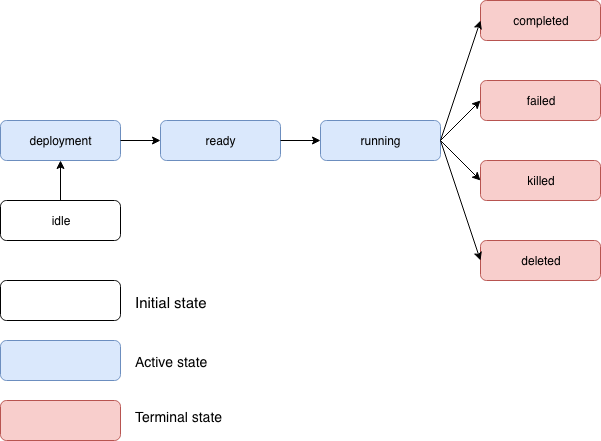

The diagram above was exported from draw.io. Its source (the exported page's mxGraphModel, read from the mxfile embedded in the PNG):
<mxGraphModel dx="725" dy="608" grid="1" gridSize="10" guides="1" tooltips="1" connect="1" arrows="1" fold="1" page="1" pageScale="1" pageWidth="827" pageHeight="1169" math="0" shadow="0">
  <root>
    <mxCell id="0" />
    <mxCell id="1" parent="0" />
    <mxCell id="2" value="idle" style="rounded=1;whiteSpace=wrap;html=1;" vertex="1" parent="1">
      <mxGeometry x="160" y="200" width="120" height="40" as="geometry" />
    </mxCell>
    <mxCell id="3" value="deployment" style="rounded=1;whiteSpace=wrap;html=1;fillColor=#dae8fc;strokeColor=#6c8ebf;" vertex="1" parent="1">
      <mxGeometry x="160" y="120" width="120" height="40" as="geometry" />
    </mxCell>
    <mxCell id="4" value="ready" style="rounded=1;whiteSpace=wrap;html=1;fillColor=#dae8fc;strokeColor=#6c8ebf;" vertex="1" parent="1">
      <mxGeometry x="320" y="120" width="120" height="40" as="geometry" />
    </mxCell>
    <mxCell id="5" value="running" style="rounded=1;whiteSpace=wrap;html=1;fillColor=#dae8fc;strokeColor=#6c8ebf;" vertex="1" parent="1">
      <mxGeometry x="480" y="120" width="120" height="40" as="geometry" />
    </mxCell>
    <mxCell id="6" value="deleted" style="rounded=1;whiteSpace=wrap;html=1;fillColor=#f8cecc;strokeColor=#b85450;" vertex="1" parent="1">
      <mxGeometry x="640" y="240" width="120" height="40" as="geometry" />
    </mxCell>
    <mxCell id="7" value="killed" style="rounded=1;whiteSpace=wrap;html=1;fillColor=#f8cecc;strokeColor=#b85450;" vertex="1" parent="1">
      <mxGeometry x="640" y="160" width="120" height="40" as="geometry" />
    </mxCell>
    <mxCell id="8" value="completed" style="rounded=1;whiteSpace=wrap;html=1;fillColor=#f8cecc;strokeColor=#b85450;" vertex="1" parent="1">
      <mxGeometry x="640" width="120" height="40" as="geometry" />
    </mxCell>
    <mxCell id="9" value="failed" style="rounded=1;whiteSpace=wrap;html=1;fillColor=#f8cecc;strokeColor=#b85450;" vertex="1" parent="1">
      <mxGeometry x="640" y="80" width="120" height="40" as="geometry" />
    </mxCell>
    <mxCell id="10" value="" style="endArrow=classic;html=1;entryX=0.5;entryY=1;entryDx=0;entryDy=0;exitX=0.5;exitY=0;exitDx=0;exitDy=0;" edge="1" source="2" target="3" parent="1">
      <mxGeometry width="50" height="50" relative="1" as="geometry">
        <mxPoint x="160" y="350" as="sourcePoint" />
        <mxPoint x="210" y="300" as="targetPoint" />
      </mxGeometry>
    </mxCell>
    <mxCell id="11" value="" style="endArrow=classic;html=1;entryX=0;entryY=0.5;entryDx=0;entryDy=0;exitX=1;exitY=0.5;exitDx=0;exitDy=0;" edge="1" source="3" target="4" parent="1">
      <mxGeometry width="50" height="50" relative="1" as="geometry">
        <mxPoint x="160" y="350" as="sourcePoint" />
        <mxPoint x="210" y="300" as="targetPoint" />
      </mxGeometry>
    </mxCell>
    <mxCell id="12" value="" style="endArrow=classic;html=1;entryX=0;entryY=0.5;entryDx=0;entryDy=0;exitX=1;exitY=0.5;exitDx=0;exitDy=0;" edge="1" source="4" target="5" parent="1">
      <mxGeometry width="50" height="50" relative="1" as="geometry">
        <mxPoint x="160" y="350" as="sourcePoint" />
        <mxPoint x="210" y="300" as="targetPoint" />
      </mxGeometry>
    </mxCell>
    <mxCell id="13" value="" style="endArrow=classic;html=1;entryX=0;entryY=0.5;entryDx=0;entryDy=0;exitX=1;exitY=0.5;exitDx=0;exitDy=0;" edge="1" source="5" target="8" parent="1">
      <mxGeometry width="50" height="50" relative="1" as="geometry">
        <mxPoint x="160" y="350" as="sourcePoint" />
        <mxPoint x="210" y="300" as="targetPoint" />
      </mxGeometry>
    </mxCell>
    <mxCell id="14" value="" style="endArrow=classic;html=1;entryX=0;entryY=0.5;entryDx=0;entryDy=0;exitX=1;exitY=0.5;exitDx=0;exitDy=0;" edge="1" source="5" target="9" parent="1">
      <mxGeometry width="50" height="50" relative="1" as="geometry">
        <mxPoint x="160" y="350" as="sourcePoint" />
        <mxPoint x="210" y="300" as="targetPoint" />
      </mxGeometry>
    </mxCell>
    <mxCell id="15" value="" style="endArrow=classic;html=1;entryX=0;entryY=0.5;entryDx=0;entryDy=0;" edge="1" target="7" parent="1">
      <mxGeometry width="50" height="50" relative="1" as="geometry">
        <mxPoint x="600" y="140" as="sourcePoint" />
        <mxPoint x="210" y="300" as="targetPoint" />
      </mxGeometry>
    </mxCell>
    <mxCell id="16" value="" style="endArrow=classic;html=1;entryX=0;entryY=0.5;entryDx=0;entryDy=0;" edge="1" target="6" parent="1">
      <mxGeometry width="50" height="50" relative="1" as="geometry">
        <mxPoint x="600" y="140" as="sourcePoint" />
        <mxPoint x="210" y="300" as="targetPoint" />
      </mxGeometry>
    </mxCell>
    <mxCell id="17" value="" style="rounded=1;whiteSpace=wrap;html=1;" vertex="1" parent="1">
      <mxGeometry x="160" y="280" width="120" height="40" as="geometry" />
    </mxCell>
    <mxCell id="18" value="" style="rounded=1;whiteSpace=wrap;html=1;fillColor=#dae8fc;strokeColor=#6c8ebf;" vertex="1" parent="1">
      <mxGeometry x="160" y="340" width="120" height="40" as="geometry" />
    </mxCell>
    <mxCell id="19" value="" style="rounded=1;whiteSpace=wrap;html=1;fillColor=#f8cecc;strokeColor=#b85450;" vertex="1" parent="1">
      <mxGeometry x="160" y="400" width="120" height="40" as="geometry" />
    </mxCell>
    <mxCell id="20" value="&lt;font style=&quot;font-size: 15px&quot;&gt;Initial state&lt;/font&gt;" style="text;html=1;strokeColor=none;fillColor=none;spacing=5;spacingTop=-20;whiteSpace=wrap;overflow=hidden;rounded=0;" vertex="1" parent="1">
      <mxGeometry x="290" y="305" width="190" height="10" as="geometry" />
    </mxCell>
    <mxCell id="21" value="&lt;font style=&quot;font-size: 14px&quot;&gt;Active state&lt;/font&gt;" style="text;html=1;strokeColor=none;fillColor=none;spacing=5;spacingTop=-20;whiteSpace=wrap;overflow=hidden;rounded=0;" vertex="1" parent="1">
      <mxGeometry x="290" y="365" width="190" height="10" as="geometry" />
    </mxCell>
    <mxCell id="22" value="&lt;font style=&quot;font-size: 14px&quot;&gt;Terminal state&lt;/font&gt;" style="text;html=1;strokeColor=none;fillColor=none;spacing=5;spacingTop=-20;whiteSpace=wrap;overflow=hidden;rounded=0;" vertex="1" parent="1">
      <mxGeometry x="290" y="420" width="190" height="10" as="geometry" />
    </mxCell>
  </root>
</mxGraphModel>